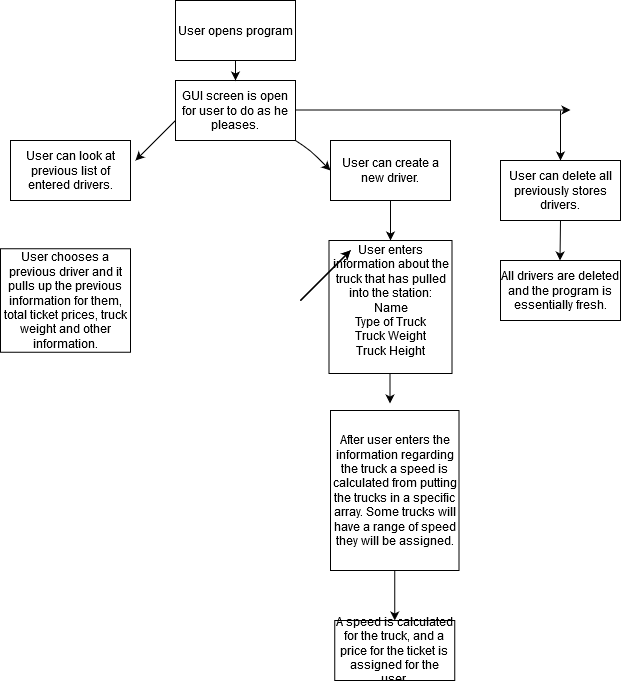

The diagram above was exported from draw.io. Its source (the exported page's mxGraphModel, read from the mxfile embedded in the PNG):
<mxGraphModel dx="1038" dy="592" grid="1" gridSize="10" guides="1" tooltips="1" connect="1" arrows="1" fold="1" page="1" pageScale="1" pageWidth="827" pageHeight="1169" math="0" shadow="0">
  <root>
    <mxCell id="WIyWlLk6GJQsqaUBKTNV-0" />
    <mxCell id="WIyWlLk6GJQsqaUBKTNV-1" parent="WIyWlLk6GJQsqaUBKTNV-0" />
    <mxCell id="2V5lu6ZXms6J9DUmZs9E-0" value="User opens program" style="rounded=0;whiteSpace=wrap;html=1;" parent="WIyWlLk6GJQsqaUBKTNV-1" vertex="1">
      <mxGeometry x="265" width="120" height="60" as="geometry" />
    </mxCell>
    <mxCell id="2V5lu6ZXms6J9DUmZs9E-1" value="User can look at previous list of entered drivers." style="rounded=0;whiteSpace=wrap;html=1;" parent="WIyWlLk6GJQsqaUBKTNV-1" vertex="1">
      <mxGeometry x="100" y="140" width="120" height="60" as="geometry" />
    </mxCell>
    <mxCell id="2V5lu6ZXms6J9DUmZs9E-2" value="User can create a new driver." style="rounded=0;whiteSpace=wrap;html=1;" parent="WIyWlLk6GJQsqaUBKTNV-1" vertex="1">
      <mxGeometry x="420" y="140" width="120" height="60" as="geometry" />
    </mxCell>
    <mxCell id="2V5lu6ZXms6J9DUmZs9E-5" value="" style="endArrow=classic;html=1;" parent="WIyWlLk6GJQsqaUBKTNV-1" source="2V5lu6ZXms6J9DUmZs9E-2" target="2V5lu6ZXms6J9DUmZs9E-6" edge="1">
      <mxGeometry width="50" height="50" relative="1" as="geometry">
        <mxPoint x="429.5" y="190" as="sourcePoint" />
        <mxPoint x="429.5" y="240" as="targetPoint" />
      </mxGeometry>
    </mxCell>
    <mxCell id="2V5lu6ZXms6J9DUmZs9E-6" value="&lt;div&gt;User enters information about the truck that has pulled into the station:&lt;/div&gt;&lt;div&gt;Name&lt;/div&gt;&lt;div&gt;Type of Truck &lt;br&gt;&lt;/div&gt;&lt;div&gt;Truck Weight&lt;/div&gt;&lt;div&gt;Truck Height&lt;/div&gt;&lt;div&gt;&lt;br&gt;&lt;/div&gt;" style="rounded=0;whiteSpace=wrap;html=1;" parent="WIyWlLk6GJQsqaUBKTNV-1" vertex="1">
      <mxGeometry x="418.5" y="240" width="123" height="133" as="geometry" />
    </mxCell>
    <mxCell id="2V5lu6ZXms6J9DUmZs9E-15" value="" style="edgeStyle=orthogonalEdgeStyle;rounded=0;orthogonalLoop=1;jettySize=auto;html=1;" parent="WIyWlLk6GJQsqaUBKTNV-1" source="2V5lu6ZXms6J9DUmZs9E-10" target="2V5lu6ZXms6J9DUmZs9E-12" edge="1">
      <mxGeometry relative="1" as="geometry">
        <Array as="points">
          <mxPoint x="434" y="560" />
          <mxPoint x="434" y="560" />
        </Array>
      </mxGeometry>
    </mxCell>
    <mxCell id="2V5lu6ZXms6J9DUmZs9E-10" value="After user enters the information regarding the truck a speed is calculated from putting the trucks in a specific array. Some trucks will have a range of speed they will be assigned." style="rounded=0;whiteSpace=wrap;html=1;" parent="WIyWlLk6GJQsqaUBKTNV-1" vertex="1">
      <mxGeometry x="420" y="410" width="128.5" height="160" as="geometry" />
    </mxCell>
    <mxCell id="2V5lu6ZXms6J9DUmZs9E-11" value="" style="endArrow=classic;html=1;" parent="WIyWlLk6GJQsqaUBKTNV-1" edge="1">
      <mxGeometry width="50" height="50" relative="1" as="geometry">
        <mxPoint x="479.5" y="373" as="sourcePoint" />
        <mxPoint x="479.5" y="403" as="targetPoint" />
        <Array as="points">
          <mxPoint x="479.5" y="383" />
        </Array>
      </mxGeometry>
    </mxCell>
    <mxCell id="2V5lu6ZXms6J9DUmZs9E-12" value="A speed is calculated for the truck, and a price for the ticket is assigned for the user." style="rounded=0;whiteSpace=wrap;html=1;" parent="WIyWlLk6GJQsqaUBKTNV-1" vertex="1">
      <mxGeometry x="424.25" y="620" width="120" height="60" as="geometry" />
    </mxCell>
    <mxCell id="2V5lu6ZXms6J9DUmZs9E-16" value="User chooses a previous driver and it pulls up the previous information for them, total ticket prices, truck weight and other information." style="rounded=0;whiteSpace=wrap;html=1;" parent="WIyWlLk6GJQsqaUBKTNV-1" vertex="1">
      <mxGeometry x="90" y="248.25" width="130" height="103.5" as="geometry" />
    </mxCell>
    <mxCell id="2V5lu6ZXms6J9DUmZs9E-17" value="GUI screen is open for user to do as he pleases." style="rounded=0;whiteSpace=wrap;html=1;" parent="WIyWlLk6GJQsqaUBKTNV-1" vertex="1">
      <mxGeometry x="265" y="80" width="120" height="60" as="geometry" />
    </mxCell>
    <mxCell id="2V5lu6ZXms6J9DUmZs9E-18" value="" style="endArrow=classic;html=1;exitX=1;exitY=1;exitDx=0;exitDy=0;entryX=0;entryY=0.5;entryDx=0;entryDy=0;" parent="WIyWlLk6GJQsqaUBKTNV-1" source="2V5lu6ZXms6J9DUmZs9E-17" target="2V5lu6ZXms6J9DUmZs9E-2" edge="1">
      <mxGeometry width="50" height="50" relative="1" as="geometry">
        <mxPoint x="390" y="300" as="sourcePoint" />
        <mxPoint x="440" y="250" as="targetPoint" />
        <Array as="points">
          <mxPoint x="400" y="150" />
        </Array>
      </mxGeometry>
    </mxCell>
    <mxCell id="2V5lu6ZXms6J9DUmZs9E-19" value="" style="endArrow=classic;html=1;" parent="WIyWlLk6GJQsqaUBKTNV-1" edge="1">
      <mxGeometry width="50" height="50" relative="1" as="geometry">
        <mxPoint x="265" y="120" as="sourcePoint" />
        <mxPoint x="225" y="160" as="targetPoint" />
      </mxGeometry>
    </mxCell>
    <mxCell id="2V5lu6ZXms6J9DUmZs9E-21" value="" style="endArrow=classic;html=1;exitX=0.5;exitY=1;exitDx=0;exitDy=0;entryX=0.5;entryY=0;entryDx=0;entryDy=0;" parent="WIyWlLk6GJQsqaUBKTNV-1" source="2V5lu6ZXms6J9DUmZs9E-0" target="2V5lu6ZXms6J9DUmZs9E-17" edge="1">
      <mxGeometry width="50" height="50" relative="1" as="geometry">
        <mxPoint x="310" y="100" as="sourcePoint" />
        <mxPoint x="360" y="50" as="targetPoint" />
      </mxGeometry>
    </mxCell>
    <mxCell id="2V5lu6ZXms6J9DUmZs9E-22" value="" style="endArrow=classic;html=1;" parent="WIyWlLk6GJQsqaUBKTNV-1" edge="1">
      <mxGeometry width="50" height="50" relative="1" as="geometry">
        <mxPoint x="385" y="109.5" as="sourcePoint" />
        <mxPoint x="660" y="109.5" as="targetPoint" />
      </mxGeometry>
    </mxCell>
    <mxCell id="2V5lu6ZXms6J9DUmZs9E-23" value="" style="endArrow=none;html=1;" parent="WIyWlLk6GJQsqaUBKTNV-1" edge="1">
      <mxGeometry width="50" height="50" relative="1" as="geometry">
        <mxPoint x="390" y="300" as="sourcePoint" />
        <mxPoint x="440" y="250" as="targetPoint" />
      </mxGeometry>
    </mxCell>
    <mxCell id="2V5lu6ZXms6J9DUmZs9E-24" value="" style="endArrow=classic;html=1;" parent="WIyWlLk6GJQsqaUBKTNV-1" edge="1">
      <mxGeometry width="50" height="50" relative="1" as="geometry">
        <mxPoint x="390" y="300" as="sourcePoint" />
        <mxPoint x="440" y="250" as="targetPoint" />
      </mxGeometry>
    </mxCell>
    <mxCell id="2V5lu6ZXms6J9DUmZs9E-25" value="" style="endArrow=classic;html=1;" parent="WIyWlLk6GJQsqaUBKTNV-1" edge="1">
      <mxGeometry width="50" height="50" relative="1" as="geometry">
        <mxPoint x="390" y="300" as="sourcePoint" />
        <mxPoint x="440" y="250" as="targetPoint" />
      </mxGeometry>
    </mxCell>
    <mxCell id="2V5lu6ZXms6J9DUmZs9E-26" value="" style="endArrow=classic;html=1;exitX=0.5;exitY=1;exitDx=0;exitDy=0;" parent="WIyWlLk6GJQsqaUBKTNV-1" source="2V5lu6ZXms6J9DUmZs9E-28" edge="1">
      <mxGeometry width="50" height="50" relative="1" as="geometry">
        <mxPoint x="649.5" y="230" as="sourcePoint" />
        <mxPoint x="649.5" y="260" as="targetPoint" />
      </mxGeometry>
    </mxCell>
    <mxCell id="2V5lu6ZXms6J9DUmZs9E-27" value="" style="endArrow=classic;html=1;" parent="WIyWlLk6GJQsqaUBKTNV-1" edge="1">
      <mxGeometry width="50" height="50" relative="1" as="geometry">
        <mxPoint x="650" y="110" as="sourcePoint" />
        <mxPoint x="650" y="160" as="targetPoint" />
      </mxGeometry>
    </mxCell>
    <mxCell id="2V5lu6ZXms6J9DUmZs9E-28" value="User can delete all previously stores drivers." style="rounded=0;whiteSpace=wrap;html=1;" parent="WIyWlLk6GJQsqaUBKTNV-1" vertex="1">
      <mxGeometry x="590" y="160" width="120" height="60" as="geometry" />
    </mxCell>
    <mxCell id="2V5lu6ZXms6J9DUmZs9E-29" value="All drivers are deleted and the program is essentially fresh. " style="rounded=0;whiteSpace=wrap;html=1;" parent="WIyWlLk6GJQsqaUBKTNV-1" vertex="1">
      <mxGeometry x="590" y="260" width="120" height="60" as="geometry" />
    </mxCell>
  </root>
</mxGraphModel>